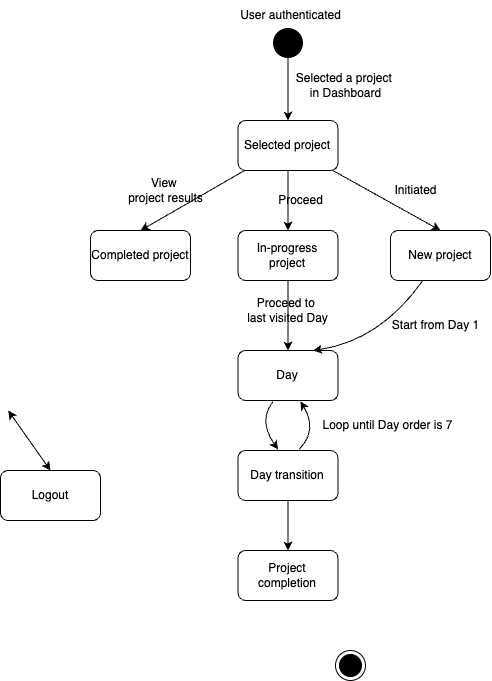

The diagram above was exported from draw.io. Its source (the exported page's mxGraphModel, read from the mxfile embedded in the PNG):
<mxGraphModel dx="1569" dy="570" grid="1" gridSize="10" guides="1" tooltips="1" connect="1" arrows="1" fold="1" page="1" pageScale="1" pageWidth="850" pageHeight="1100" math="0" shadow="0">
  <root>
    <mxCell id="0" />
    <mxCell id="1" parent="0" />
    <mxCell id="23" style="edgeStyle=none;html=1;entryX=0.5;entryY=0;entryDx=0;entryDy=0;startArrow=classic;startFill=1;" parent="1" target="3" edge="1">
      <mxGeometry relative="1" as="geometry">
        <mxPoint x="-2.3529411764704946" y="420" as="sourcePoint" />
      </mxGeometry>
    </mxCell>
    <mxCell id="3" value="Logout" style="html=1;dashed=0;whiteSpace=wrap;rounded=1;" parent="1" vertex="1">
      <mxGeometry x="-10" y="480" width="100" height="50" as="geometry" />
    </mxCell>
    <mxCell id="17" style="edgeStyle=none;html=1;entryX=0.5;entryY=0;entryDx=0;entryDy=0;" parent="1" source="6" target="15" edge="1">
      <mxGeometry relative="1" as="geometry" />
    </mxCell>
    <mxCell id="44" style="edgeStyle=none;html=1;entryX=0.5;entryY=0;entryDx=0;entryDy=0;" edge="1" parent="1" source="6" target="43">
      <mxGeometry relative="1" as="geometry" />
    </mxCell>
    <mxCell id="52" style="edgeStyle=none;html=1;entryX=0.5;entryY=0;entryDx=0;entryDy=0;" edge="1" parent="1" source="6" target="51">
      <mxGeometry relative="1" as="geometry" />
    </mxCell>
    <mxCell id="6" value="Selected project" style="html=1;dashed=0;whiteSpace=wrap;rounded=1;" parent="1" vertex="1">
      <mxGeometry x="227.5" y="130" width="100" height="50" as="geometry" />
    </mxCell>
    <mxCell id="47" style="edgeStyle=none;html=1;rounded=0;curved=1;exitX=0.348;exitY=1.028;exitDx=0;exitDy=0;exitPerimeter=0;" edge="1" parent="1" source="8">
      <mxGeometry relative="1" as="geometry">
        <mxPoint x="267.5" y="459" as="targetPoint" />
        <Array as="points">
          <mxPoint x="247.5" y="430" />
        </Array>
      </mxGeometry>
    </mxCell>
    <mxCell id="8" value="Day" style="html=1;dashed=0;whiteSpace=wrap;rounded=1;" parent="1" vertex="1">
      <mxGeometry x="227.5" y="360" width="100" height="50" as="geometry" />
    </mxCell>
    <mxCell id="48" style="edgeStyle=none;html=1;entryX=0.624;entryY=1.016;entryDx=0;entryDy=0;rounded=0;curved=1;exitX=0.61;exitY=-0.021;exitDx=0;exitDy=0;exitPerimeter=0;entryPerimeter=0;" edge="1" parent="1" source="9" target="8">
      <mxGeometry relative="1" as="geometry">
        <Array as="points">
          <mxPoint x="307.5" y="440" />
        </Array>
      </mxGeometry>
    </mxCell>
    <mxCell id="61" style="edgeStyle=none;html=1;entryX=0.5;entryY=0;entryDx=0;entryDy=0;" edge="1" parent="1" source="9" target="10">
      <mxGeometry relative="1" as="geometry" />
    </mxCell>
    <mxCell id="9" value="Day transition" style="html=1;dashed=0;whiteSpace=wrap;rounded=1;" parent="1" vertex="1">
      <mxGeometry x="227.5" y="460" width="100" height="50" as="geometry" />
    </mxCell>
    <mxCell id="10" value="Project completion" style="html=1;dashed=0;whiteSpace=wrap;rounded=1;" parent="1" vertex="1">
      <mxGeometry x="227.5" y="560" width="100" height="50" as="geometry" />
    </mxCell>
    <mxCell id="18" style="edgeStyle=none;html=1;entryX=0.5;entryY=0;entryDx=0;entryDy=0;" parent="1" source="15" target="8" edge="1">
      <mxGeometry relative="1" as="geometry" />
    </mxCell>
    <mxCell id="15" value="In-progress project" style="html=1;dashed=0;whiteSpace=wrap;rounded=1;" parent="1" vertex="1">
      <mxGeometry x="227.5" y="240" width="100" height="50" as="geometry" />
    </mxCell>
    <mxCell id="41" value="" style="ellipse;html=1;shape=endState;fillColor=strokeColor;" vertex="1" parent="1">
      <mxGeometry x="325" y="660" width="30" height="30" as="geometry" />
    </mxCell>
    <mxCell id="59" style="edgeStyle=none;html=1;entryX=0.5;entryY=0;entryDx=0;entryDy=0;" edge="1" parent="1" source="42" target="6">
      <mxGeometry relative="1" as="geometry" />
    </mxCell>
    <mxCell id="42" value="" style="shape=ellipse;html=1;dashed=0;whiteSpace=wrap;aspect=fixed;strokeWidth=5;perimeter=ellipsePerimeter;fillColor=#000000;" vertex="1" parent="1">
      <mxGeometry x="265" y="40" width="25" height="25" as="geometry" />
    </mxCell>
    <mxCell id="43" value="Completed project" style="html=1;dashed=0;whiteSpace=wrap;rounded=1;" vertex="1" parent="1">
      <mxGeometry x="80" y="240" width="100" height="50" as="geometry" />
    </mxCell>
    <mxCell id="46" value="Loop until Day order is 7" style="text;html=1;align=center;verticalAlign=middle;resizable=0;points=[];autosize=1;strokeColor=none;fillColor=none;" vertex="1" parent="1">
      <mxGeometry x="302.5" y="420" width="150" height="30" as="geometry" />
    </mxCell>
    <mxCell id="49" value="Proceed" style="text;html=1;align=center;verticalAlign=middle;resizable=0;points=[];autosize=1;strokeColor=none;fillColor=none;" vertex="1" parent="1">
      <mxGeometry x="255" y="195" width="70" height="30" as="geometry" />
    </mxCell>
    <mxCell id="57" style="edgeStyle=none;html=1;entryX=0.75;entryY=0;entryDx=0;entryDy=0;rounded=0;curved=1;" edge="1" parent="1" source="51" target="8">
      <mxGeometry relative="1" as="geometry">
        <Array as="points">
          <mxPoint x="370" y="350" />
        </Array>
      </mxGeometry>
    </mxCell>
    <mxCell id="51" value="New project" style="html=1;dashed=0;whiteSpace=wrap;rounded=1;" vertex="1" parent="1">
      <mxGeometry x="380" y="240" width="100" height="50" as="geometry" />
    </mxCell>
    <mxCell id="54" value="Initiated" style="text;html=1;align=center;verticalAlign=middle;resizable=0;points=[];autosize=1;strokeColor=none;fillColor=none;" vertex="1" parent="1">
      <mxGeometry x="370" y="185" width="70" height="30" as="geometry" />
    </mxCell>
    <mxCell id="55" value="View&amp;nbsp;&lt;div&gt;project results&lt;/div&gt;" style="text;html=1;align=center;verticalAlign=middle;resizable=0;points=[];autosize=1;strokeColor=none;fillColor=none;" vertex="1" parent="1">
      <mxGeometry x="105" y="180" width="100" height="40" as="geometry" />
    </mxCell>
    <mxCell id="56" value="Proceed to&amp;nbsp;&lt;div&gt;last visited Day&lt;/div&gt;" style="text;html=1;align=center;verticalAlign=middle;resizable=0;points=[];autosize=1;strokeColor=none;fillColor=none;" vertex="1" parent="1">
      <mxGeometry x="227.5" y="300" width="100" height="40" as="geometry" />
    </mxCell>
    <mxCell id="58" value="Start from Day 1" style="text;html=1;align=center;verticalAlign=middle;resizable=0;points=[];autosize=1;strokeColor=none;fillColor=none;" vertex="1" parent="1">
      <mxGeometry x="370" y="320" width="110" height="30" as="geometry" />
    </mxCell>
    <mxCell id="60" value="User authenticated" style="text;html=1;align=center;verticalAlign=middle;resizable=0;points=[];autosize=1;strokeColor=none;fillColor=none;" vertex="1" parent="1">
      <mxGeometry x="220" y="10" width="120" height="30" as="geometry" />
    </mxCell>
    <mxCell id="62" value="Selected a project&amp;nbsp;&lt;div&gt;in Dashboard&lt;/div&gt;" style="text;html=1;align=center;verticalAlign=middle;resizable=0;points=[];autosize=1;strokeColor=none;fillColor=none;" vertex="1" parent="1">
      <mxGeometry x="275" y="75" width="120" height="40" as="geometry" />
    </mxCell>
  </root>
</mxGraphModel>